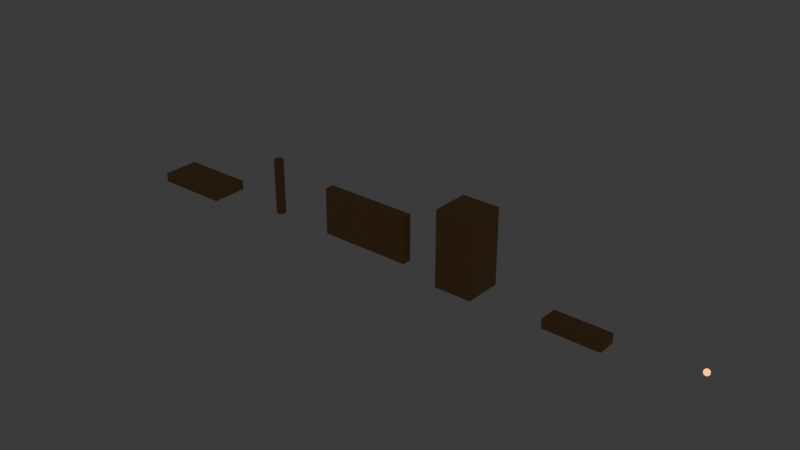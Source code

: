 # Source: mesopotamia_kit.blend  (saved by Blender 5.2.44; exported with 4.5.12 LTS)
import bpy
from mathutils import Matrix  # noqa: F401  (used for matrix-valued properties, if any)

bpy.ops.wm.read_factory_settings(use_empty=True)
scene = bpy.context.scene
scene.name = 'Scene'

# ---- collections
col_collection = bpy.data.collections.new('Collection'); scene.collection.children.link(col_collection)

# ---- materials (node trees are filled in below, after node groups)
mat_mesopotamia_matte = bpy.data.materials.new('mesopotamia_matte')
mat_mesopotamia_emissive = bpy.data.materials.new('mesopotamia_emissive')

# ---- material node trees
mat_mesopotamia_matte.use_nodes = True; mat_mesopotamia_matte.node_tree.nodes.clear()
_N = mat_mesopotamia_matte.node_tree.nodes; _L = mat_mesopotamia_matte.node_tree.links
n0 = _N.new('ShaderNodeBsdfPrincipled'); n0.name = 'BSDF Principista'; n0.location = (-200, 100)
n0.inputs[0].default_value = (0.4423, 0.259, 0.09388, 1.0)
n0.inputs[2].default_value = 0.85
n0.inputs[10].default_value = 0.005
n1 = _N.new('ShaderNodeOutputMaterial'); n1.name = 'Material'; n1.location = (200, 100)
_L.new(n0.outputs[0], n1.inputs[0])
n1.is_active_output = True
mat_mesopotamia_emissive.use_nodes = True; mat_mesopotamia_emissive.node_tree.nodes.clear()
_N = mat_mesopotamia_emissive.node_tree.nodes; _L = mat_mesopotamia_emissive.node_tree.links
n0 = _N.new('ShaderNodeBsdfPrincipled'); n0.name = 'BSDF Principista'; n0.location = (-200, 100)
n0.inputs[0].default_value = (1.0, 0.3297, 0.0231, 1.0)
n0.inputs[2].default_value = 0.85
n0.inputs[10].default_value = 0.005
n0.inputs[27].default_value = (1.0, 0.3297, 0.0231, 1.0)
n0.inputs[28].default_value = 4.0
n1 = _N.new('ShaderNodeOutputMaterial'); n1.name = 'Material'; n1.location = (200, 100)
_L.new(n0.outputs[0], n1.inputs[0])
n1.is_active_output = True

# ---- world
world_world = bpy.data.worlds.new('World'); scene.world = world_world
world_world.use_nodes = True; world_world.node_tree.nodes.clear()
_N = world_world.node_tree.nodes; _L = world_world.node_tree.links
n0 = _N.new('ShaderNodeOutputWorld'); n0.name = 'World Output'; n0.location = (200, 100)
n1 = _N.new('ShaderNodeBackground'); n1.name = 'Background'; n1.location = (-200, 100)
n1.inputs[0].default_value = (0.05088, 0.05088, 0.05088, 1.0)
_L.new(n1.outputs[0], n0.inputs[0])
n0.is_active_output = True
world_world.color = (0.05088, 0.05088, 0.05088)
world_world.sun_shadow_jitter_overblur = 0.0

# ---- meshes
me_cubo = bpy.data.meshes.new('Cubo')
me_cubo.from_pydata([(-4.0, -2.0, -0.5), (-4.0, -2.0, 0.5), (-4.0, 2.0, -0.5), (-4.0, 2.0, 0.5), (4.0, -2.0, -0.5), (4.0, -2.0, 0.5), (4.0, 2.0, -0.5), (4.0, 2.0, 0.5)], [], [(0, 1, 3, 2), (2, 3, 7, 6), (6, 7, 5, 4), (4, 5, 1, 0), (2, 6, 4, 0), (7, 3, 1, 5)])
_uv = me_cubo.uv_layers.new(name='MapaUV')
_uv.uv.foreach_set('vector', [0.375, 0.0, 0.625, 0.0, 0.625, 0.25, 0.375, 0.25, 0.375, 0.25, 0.625, 0.25, 0.625, 0.5, 0.375, 0.5, 0.375, 0.5, 0.625, 0.5, 0.625, 0.75, 0.375, 0.75, 0.375, 0.75, 0.625, 0.75, 0.625, 1.0, 0.375, 1.0, 0.125, 0.5, 0.375, 0.5, 0.375, 0.75, 0.125, 0.75, 0.625, 0.5, 0.875, 0.5, 0.875, 0.75, 0.625, 0.75])
me_cubo.materials.append(mat_mesopotamia_matte)
me_cubo.update()
me_cilindro = bpy.data.meshes.new('Cilindro')
me_cilindro.from_pydata([(0.0, 0.5, -3.0), (0.0, 0.5, 3.0), (0.1913, 0.4619, -3.0), (0.1913, 0.4619, 3.0), (0.3536, 0.3536, -3.0), (0.3536, 0.3536, 3.0), (0.4619, 0.1913, -3.0), (0.4619, 0.1913, 3.0), (0.5, 0.0, -3.0), (0.5, 0.0, 3.0), (0.4619, -0.1913, -3.0), (0.4619, -0.1913, 3.0), (0.3536, -0.3536, -3.0), (0.3536, -0.3536, 3.0), (0.1913, -0.4619, -3.0), (0.1913, -0.4619, 3.0), (0.0, -0.5, -3.0), (0.0, -0.5, 3.0), (-0.1913, -0.4619, -3.0), (-0.1913, -0.4619, 3.0), (-0.3536, -0.3536, -3.0), (-0.3536, -0.3536, 3.0), (-0.4619, -0.1913, -3.0), (-0.4619, -0.1913, 3.0), (-0.5, 0.0, -3.0), (-0.5, 0.0, 3.0), (-0.4619, 0.1913, -3.0), (-0.4619, 0.1913, 3.0), (-0.3536, 0.3536, -3.0), (-0.3536, 0.3536, 3.0), (-0.1913, 0.4619, -3.0), (-0.1913, 0.4619, 3.0)], [], [(0, 1, 3, 2), (2, 3, 5, 4), (4, 5, 7, 6), (6, 7, 9, 8), (8, 9, 11, 10), (10, 11, 13, 12), (12, 13, 15, 14), (14, 15, 17, 16), (16, 17, 19, 18), (18, 19, 21, 20), (20, 21, 23, 22), (22, 23, 25, 24), (24, 25, 27, 26), (26, 27, 29, 28), (3, 1, 31, 29, 27, 25, 23, 21, 19, 17, 15, 13, 11, 9, 7, 5), (28, 29, 31, 30), (30, 31, 1, 0), (0, 2, 4, 6, 8, 10, 12, 14, 16, 18, 20, 22, 24, 26, 28, 30)])
_uv = me_cilindro.uv_layers.new(name='MapaUV')
_uv.uv.foreach_set('vector', [1.0, 0.5, 1.0, 1.0, 0.9375, 1.0, 0.9375, 0.5, 0.9375, 0.5, 0.9375, 1.0, 0.875, 1.0, 0.875, 0.5, 0.875, 0.5, 0.875, 1.0, 0.8125, 1.0, 0.8125, 0.5, 0.8125, 0.5, 0.8125, 1.0, 0.75, 1.0, 0.75, 0.5, 0.75, 0.5, 0.75, 1.0, 0.6875, 1.0, 0.6875, 0.5, 0.6875, 0.5, 0.6875, 1.0, 0.625, 1.0, 0.625, 0.5, 0.625, 0.5, 0.625, 1.0, 0.5625, 1.0, 0.5625, 0.5, 0.5625, 0.5, 0.5625, 1.0, 0.5, 1.0, 0.5, 0.5, 0.5, 0.5, 0.5, 1.0, 0.4375, 1.0, 0.4375, 0.5, 0.4375, 0.5, 0.4375, 1.0, 0.375, 1.0, 0.375, 0.5, 0.375, 0.5, 0.375, 1.0, 0.3125, 1.0, 0.3125, 0.5, 0.3125, 0.5, 0.3125, 1.0, 0.25, 1.0, 0.25, 0.5, 0.25, 0.5, 0.25, 1.0, 0.1875, 1.0, 0.1875, 0.5, 0.1875, 0.5, 0.1875, 1.0, 0.125, 1.0, 0.125, 0.5, 0.3418, 0.4717, 0.25, 0.49, 0.1582, 0.4717, 0.08029, 0.4197, 0.02827, 0.3418, 0.01, 0.25, 0.02827, 0.1582, 0.08029, 0.08029, 0.1582, 0.02827, 0.25, 0.01, 0.3418, 0.02827, 0.4197, 0.08029, 0.4717, 0.1582, 0.49, 0.25, 0.4717, 0.3418, 0.4197, 0.4197, 0.125, 0.5, 0.125, 1.0, 0.0625, 1.0, 0.0625, 0.5, 0.0625, 0.5, 0.0625, 1.0, 0.0, 1.0, 0.0, 0.5, 0.75, 0.49, 0.8418, 0.4717, 0.9197, 0.4197, 0.9717, 0.3418, 0.99, 0.25, 0.9717, 0.1582, 0.9197, 0.08029, 0.8418, 0.02827, 0.75, 0.01, 0.6582, 0.02827, 0.5803, 0.08029, 0.5283, 0.1582, 0.51, 0.25, 0.5283, 0.3418, 0.5803, 0.4197, 0.6582, 0.4717])
me_cilindro.materials.append(mat_mesopotamia_matte)
me_cilindro.update()
me_cubo_001 = bpy.data.meshes.new('Cubo.001')
me_cubo_001.from_pydata([(-5.0, -0.5, -2.5), (-5.0, -0.5, 2.5), (-5.0, 0.5, -2.5), (-5.0, 0.5, 2.5), (5.0, -0.5, -2.5), (5.0, -0.5, 2.5), (5.0, 0.5, -2.5), (5.0, 0.5, 2.5)], [], [(0, 1, 3, 2), (2, 3, 7, 6), (6, 7, 5, 4), (4, 5, 1, 0), (2, 6, 4, 0), (7, 3, 1, 5)])
_uv = me_cubo_001.uv_layers.new(name='MapaUV')
_uv.uv.foreach_set('vector', [0.375, 0.0, 0.625, 0.0, 0.625, 0.25, 0.375, 0.25, 0.375, 0.25, 0.625, 0.25, 0.625, 0.5, 0.375, 0.5, 0.375, 0.5, 0.625, 0.5, 0.625, 0.75, 0.375, 0.75, 0.375, 0.75, 0.625, 0.75, 0.625, 1.0, 0.375, 1.0, 0.125, 0.5, 0.375, 0.5, 0.375, 0.75, 0.125, 0.75, 0.625, 0.5, 0.875, 0.5, 0.875, 0.75, 0.625, 0.75])
me_cubo_001.materials.append(mat_mesopotamia_matte)
me_cubo_001.update()
me_cubo_002 = bpy.data.meshes.new('Cubo.002')
me_cubo_002.from_pydata([(-2.0, -2.0, -4.0), (-2.0, -2.0, 4.0), (-2.0, 2.0, -4.0), (-2.0, 2.0, 4.0), (2.0, -2.0, -4.0), (2.0, -2.0, 4.0), (2.0, 2.0, -4.0), (2.0, 2.0, 4.0)], [], [(0, 1, 3, 2), (2, 3, 7, 6), (6, 7, 5, 4), (4, 5, 1, 0), (2, 6, 4, 0), (7, 3, 1, 5)])
_uv = me_cubo_002.uv_layers.new(name='MapaUV')
_uv.uv.foreach_set('vector', [0.375, 0.0, 0.625, 0.0, 0.625, 0.25, 0.375, 0.25, 0.375, 0.25, 0.625, 0.25, 0.625, 0.5, 0.375, 0.5, 0.375, 0.5, 0.625, 0.5, 0.625, 0.75, 0.375, 0.75, 0.375, 0.75, 0.625, 0.75, 0.625, 1.0, 0.375, 1.0, 0.125, 0.5, 0.375, 0.5, 0.375, 0.75, 0.125, 0.75, 0.625, 0.5, 0.875, 0.5, 0.875, 0.75, 0.625, 0.75])
me_cubo_002.materials.append(mat_mesopotamia_matte)
me_cubo_002.update()
me_cubo_003 = bpy.data.meshes.new('Cubo.003')
me_cubo_003.from_pydata([(-3.0, -1.0, -0.5), (-3.0, -1.0, 0.5), (-3.0, 1.0, -0.5), (-3.0, 1.0, 0.5), (3.0, -1.0, -0.5), (3.0, -1.0, 0.5), (3.0, 1.0, -0.5), (3.0, 1.0, 0.5)], [], [(0, 1, 3, 2), (2, 3, 7, 6), (6, 7, 5, 4), (4, 5, 1, 0), (2, 6, 4, 0), (7, 3, 1, 5)])
_uv = me_cubo_003.uv_layers.new(name='MapaUV')
_uv.uv.foreach_set('vector', [0.375, 0.0, 0.625, 0.0, 0.625, 0.25, 0.375, 0.25, 0.375, 0.25, 0.625, 0.25, 0.625, 0.5, 0.375, 0.5, 0.375, 0.5, 0.625, 0.5, 0.625, 0.75, 0.375, 0.75, 0.375, 0.75, 0.625, 0.75, 0.625, 1.0, 0.375, 1.0, 0.125, 0.5, 0.375, 0.5, 0.375, 0.75, 0.125, 0.75, 0.625, 0.5, 0.875, 0.5, 0.875, 0.75, 0.625, 0.75])
me_cubo_003.materials.append(mat_mesopotamia_matte)
me_cubo_003.update()
me_esfera_geod_sica = bpy.data.meshes.new('Esfera geodésica')
me_esfera_geod_sica.from_pydata([(0.0, 0.0, -0.3), (0.2171, -0.1577, -0.1342), (-0.08292, -0.2552, -0.1342), (-0.2683, 0.0, -0.1342), (-0.08292, 0.2552, -0.1342), (0.2171, 0.1577, -0.1342), (0.08292, -0.2552, 0.1342), (-0.2171, -0.1577, 0.1342), (-0.2171, 0.1577, 0.1342), (0.08292, 0.2552, 0.1342), (0.2683, 0.0, 0.1342), (0.0, 0.0, 0.3), (-0.04874, -0.15, -0.2552), (0.1276, -0.0927, -0.2552), (0.07886, -0.2427, -0.1577), (0.2552, 0.0, -0.1577), (0.1276, 0.0927, -0.2552), (-0.1577, 0.0, -0.2552), (-0.2065, -0.15, -0.1577), (-0.04874, 0.15, -0.2552), (-0.2065, 0.15, -0.1577), (0.07886, 0.2427, -0.1577), (0.2853, -0.0927, 0.0), (0.2853, 0.0927, 0.0), (0.0, -0.3, 0.0), (0.1763, -0.2427, 0.0), (-0.2853, -0.0927, 0.0), (-0.1763, -0.2427, 0.0), (-0.1763, 0.2427, 0.0), (-0.2853, 0.0927, 0.0), (0.1763, 0.2427, 0.0), (0.0, 0.3, 0.0), (0.2065, -0.15, 0.1577), (-0.07886, -0.2427, 0.1577), (-0.2552, 0.0, 0.1577), (-0.07886, 0.2427, 0.1577), (0.2065, 0.15, 0.1577), (0.04874, -0.15, 0.2552), (0.1577, 0.0, 0.2552), (-0.1276, -0.0927, 0.2552), (-0.1276, 0.0927, 0.2552), (0.04874, 0.15, 0.2552)], [], [(0, 13, 12), (1, 13, 15), (0, 12, 17), (0, 17, 19), (0, 19, 16), (1, 15, 22), (2, 14, 24), (3, 18, 26), (4, 20, 28), (5, 21, 30), (1, 22, 25), (2, 24, 27), (3, 26, 29), (4, 28, 31), (5, 30, 23), (6, 32, 37), (7, 33, 39), (8, 34, 40), (9, 35, 41), (10, 36, 38), (38, 41, 11), (38, 36, 41), (36, 9, 41), (41, 40, 11), (41, 35, 40), (35, 8, 40), (40, 39, 11), (40, 34, 39), (34, 7, 39), (39, 37, 11), (39, 33, 37), (33, 6, 37), (37, 38, 11), (37, 32, 38), (32, 10, 38), (23, 36, 10), (23, 30, 36), (30, 9, 36), (31, 35, 9), (31, 28, 35), (28, 8, 35), (29, 34, 8), (29, 26, 34), (26, 7, 34), (27, 33, 7), (27, 24, 33), (24, 6, 33), (25, 32, 6), (25, 22, 32), (22, 10, 32), (30, 31, 9), (30, 21, 31), (21, 4, 31), (28, 29, 8), (28, 20, 29), (20, 3, 29), (26, 27, 7), (26, 18, 27), (18, 2, 27), (24, 25, 6), (24, 14, 25), (14, 1, 25), (22, 23, 10), (22, 15, 23), (15, 5, 23), (16, 21, 5), (16, 19, 21), (19, 4, 21), (19, 20, 4), (19, 17, 20), (17, 3, 20), (17, 18, 3), (17, 12, 18), (12, 2, 18), (15, 16, 5), (15, 13, 16), (13, 0, 16), (12, 14, 2), (12, 13, 14), (13, 1, 14)])
_uv = me_esfera_geod_sica.uv_layers.new(name='MapaUV')
_uv.uv.foreach_set('vector', [0.1818, 0.0, 0.2273, 0.07873, 0.1364, 0.07873, 0.2727, 0.1575, 0.3182, 0.07873, 0.3636, 0.1575, 0.9091, 0.0, 0.9545, 0.07873, 0.8636, 0.07873, 0.7273, 0.0, 0.7727, 0.07873, 0.6818, 0.07873, 0.5455, 0.0, 0.5909, 0.07873, 0.5, 0.07873, 0.2727, 0.1575, 0.3636, 0.1575, 0.3182, 0.2362, 0.09091, 0.1575, 0.1818, 0.1575, 0.1364, 0.2362, 0.8182, 0.1575, 0.9091, 0.1575, 0.8636, 0.2362, 0.6364, 0.1575, 0.7273, 0.1575, 0.6818, 0.2362, 0.4545, 0.1575, 0.5455, 0.1575, 0.5, 0.2362, 0.2727, 0.1575, 0.3182, 0.2362, 0.2273, 0.2362, 0.09091, 0.1575, 0.1364, 0.2362, 0.04546, 0.2362, 0.8182, 0.1575, 0.8636, 0.2362, 0.7727, 0.2362, 0.6364, 0.1575, 0.6818, 0.2362, 0.5909, 0.2362, 0.4545, 0.1575, 0.5, 0.2362, 0.4091, 0.2362, 0.1818, 0.3149, 0.2727, 0.3149, 0.2273, 0.3937, 0.0, 0.3149, 0.09091, 0.3149, 0.04546, 0.3937, 0.7273, 0.3149, 0.8182, 0.3149, 0.7727, 0.3937, 0.5455, 0.3149, 0.6364, 0.3149, 0.5909, 0.3937, 0.3636, 0.3149, 0.4545, 0.3149, 0.4091, 0.3937, 0.4091, 0.3937, 0.5, 0.3937, 0.4545, 0.4724, 0.4091, 0.3937, 0.4545, 0.3149, 0.5, 0.3937, 0.4545, 0.3149, 0.5455, 0.3149, 0.5, 0.3937, 0.5909, 0.3937, 0.6818, 0.3937, 0.6364, 0.4724, 0.5909, 0.3937, 0.6364, 0.3149, 0.6818, 0.3937, 0.6364, 0.3149, 0.7273, 0.3149, 0.6818, 0.3937, 0.7727, 0.3937, 0.8636, 0.3937, 0.8182, 0.4724, 0.7727, 0.3937, 0.8182, 0.3149, 0.8636, 0.3937, 0.8182, 0.3149, 0.9091, 0.3149, 0.8636, 0.3937, 0.04546, 0.3937, 0.1364, 0.3937, 0.09091, 0.4724, 0.04546, 0.3937, 0.09091, 0.3149, 0.1364, 0.3937, 0.09091, 0.3149, 0.1818, 0.3149, 0.1364, 0.3937, 0.2273, 0.3937, 0.3182, 0.3937, 0.2727, 0.4724, 0.2273, 0.3937, 0.2727, 0.3149, 0.3182, 0.3937, 0.2727, 0.3149, 0.3636, 0.3149, 0.3182, 0.3937, 0.4091, 0.2362, 0.4545, 0.3149, 0.3636, 0.3149, 0.4091, 0.2362, 0.5, 0.2362, 0.4545, 0.3149, 0.5, 0.2362, 0.5455, 0.3149, 0.4545, 0.3149, 0.5909, 0.2362, 0.6364, 0.3149, 0.5455, 0.3149, 0.5909, 0.2362, 0.6818, 0.2362, 0.6364, 0.3149, 0.6818, 0.2362, 0.7273, 0.3149, 0.6364, 0.3149, 0.7727, 0.2362, 0.8182, 0.3149, 0.7273, 0.3149, 0.7727, 0.2362, 0.8636, 0.2362, 0.8182, 0.3149, 0.8636, 0.2362, 0.9091, 0.3149, 0.8182, 0.3149, 0.04546, 0.2362, 0.09091, 0.3149, 0.0, 0.3149, 0.04546, 0.2362, 0.1364, 0.2362, 0.09091, 0.3149, 0.1364, 0.2362, 0.1818, 0.3149, 0.09091, 0.3149, 0.2273, 0.2362, 0.2727, 0.3149, 0.1818, 0.3149, 0.2273, 0.2362, 0.3182, 0.2362, 0.2727, 0.3149, 0.3182, 0.2362, 0.3636, 0.3149, 0.2727, 0.3149, 0.5, 0.2362, 0.5909, 0.2362, 0.5455, 0.3149, 0.5, 0.2362, 0.5455, 0.1575, 0.5909, 0.2362, 0.5455, 0.1575, 0.6364, 0.1575, 0.5909, 0.2362, 0.6818, 0.2362, 0.7727, 0.2362, 0.7273, 0.3149, 0.6818, 0.2362, 0.7273, 0.1575, 0.7727, 0.2362, 0.7273, 0.1575, 0.8182, 0.1575, 0.7727, 0.2362, 0.8636, 0.2362, 0.9545, 0.2362, 0.9091, 0.3149, 0.8636, 0.2362, 0.9091, 0.1575, 0.9545, 0.2362, 0.9091, 0.1575, 1.0, 0.1575, 0.9545, 0.2362, 0.1364, 0.2362, 0.2273, 0.2362, 0.1818, 0.3149, 0.1364, 0.2362, 0.1818, 0.1575, 0.2273, 0.2362, 0.1818, 0.1575, 0.2727, 0.1575, 0.2273, 0.2362, 0.3182, 0.2362, 0.4091, 0.2362, 0.3636, 0.3149, 0.3182, 0.2362, 0.3636, 0.1575, 0.4091, 0.2362, 0.3636, 0.1575, 0.4545, 0.1575, 0.4091, 0.2362, 0.5, 0.07873, 0.5455, 0.1575, 0.4545, 0.1575, 0.5, 0.07873, 0.5909, 0.07873, 0.5455, 0.1575, 0.5909, 0.07873, 0.6364, 0.1575, 0.5455, 0.1575, 0.6818, 0.07873, 0.7273, 0.1575, 0.6364, 0.1575, 0.6818, 0.07873, 0.7727, 0.07873, 0.7273, 0.1575, 0.7727, 0.07873, 0.8182, 0.1575, 0.7273, 0.1575, 0.8636, 0.07873, 0.9091, 0.1575, 0.8182, 0.1575, 0.8636, 0.07873, 0.9545, 0.07873, 0.9091, 0.1575, 0.9545, 0.07873, 1.0, 0.1575, 0.9091, 0.1575, 0.3636, 0.1575, 0.4091, 0.07873, 0.4545, 0.1575, 0.3636, 0.1575, 0.3182, 0.07873, 0.4091, 0.07873, 0.3182, 0.07873, 0.3636, 0.0, 0.4091, 0.07873, 0.1364, 0.07873, 0.1818, 0.1575, 0.09091, 0.1575, 0.1364, 0.07873, 0.2273, 0.07873, 0.1818, 0.1575, 0.2273, 0.07873, 0.2727, 0.1575, 0.1818, 0.1575])
me_esfera_geod_sica.materials.append(mat_mesopotamia_emissive)
me_esfera_geod_sica.update()

# ---- objects
ob_mesopotamia_platform = bpy.data.objects.new('mesopotamia_platform', me_cubo)
ob_mesopotamia_column = bpy.data.objects.new('mesopotamia_column', me_cilindro)
ob_mesopotamia_wall = bpy.data.objects.new('mesopotamia_wall', me_cubo_001)
ob_mesopotamia_tower = bpy.data.objects.new('mesopotamia_tower', me_cubo_002)
ob_mesopotamia_ship = bpy.data.objects.new('mesopotamia_ship', me_cubo_003)
ob_mesopotamia_pickup = bpy.data.objects.new('mesopotamia_pickup', me_esfera_geod_sica)

# ---- transforms, parenting, visibility, modifiers, constraints
ob_mesopotamia_platform.location = (0.0, 0.0, 0.0)
ob_mesopotamia_column.location = (12.0, 0.0, 3.0)
ob_mesopotamia_wall.location = (24.0, 0.0, 2.5)
ob_mesopotamia_tower.location = (36.0, 0.0, 4.0)
ob_mesopotamia_ship.location = (48.0, 0.0, 0.0)
ob_mesopotamia_pickup.location = (60.0, 0.0, 1.0)

# ---- collection membership
col_collection.objects.link(ob_mesopotamia_platform)
col_collection.objects.link(ob_mesopotamia_column)
col_collection.objects.link(ob_mesopotamia_wall)
col_collection.objects.link(ob_mesopotamia_tower)
col_collection.objects.link(ob_mesopotamia_ship)
col_collection.objects.link(ob_mesopotamia_pickup)

# ---- scene / render settings (as saved in the file)
scene.frame_start = 1; scene.frame_end = 250; scene.frame_set(1)
scene.render.engine = 'BLENDER_EEVEE_NEXT'
scene.render.bake_bias = 0.0
scene.render.bake_samples = 0
scene.render.compositor_device = 'GPU'
scene.eevee.use_volume_custom_range = False
scene.eevee.fast_gi_thickness_near = 0.1
scene.eevee.fast_gi_thickness_far = 0.0
scene.eevee.ray_tracing_options.screen_trace_thickness = 0.1
bpy.context.view_layer.update()

# ---- added for rendering (the .blend has no active camera): camera
cam_auto = bpy.data.cameras.new('AutoCamera')
cam_auto.lens = 50.0
cam_auto.sensor_width = 36.0
cam_auto.clip_end = 1054.93
ob_auto_camera = bpy.data.objects.new('AutoCamera', cam_auto)
scene.collection.objects.link(ob_auto_camera)
ob_auto_camera.location = (88.2527, -72.1321, 51.8381)
ob_auto_camera.rotation_euler = (1.09748, -7.21219e-08, 0.694738)
scene.camera = ob_auto_camera
bpy.context.view_layer.update()
